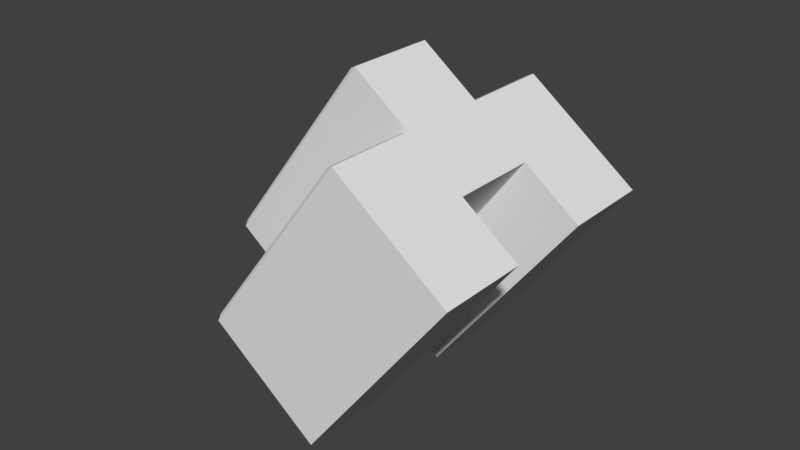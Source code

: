 # Source: datacenter.blend  (saved by Blender 2.78.0; exported with 4.5.12 LTS)
import bpy
from mathutils import Matrix  # noqa: F401  (used for matrix-valued properties, if any)

bpy.ops.wm.read_factory_settings(use_empty=True)
scene = bpy.context.scene
scene.name = 'Scene'

# ---- collections
col_collection_1 = bpy.data.collections.new('Collection 1'); scene.collection.children.link(col_collection_1)

# ---- materials (node trees are filled in below, after node groups)
mat_material = bpy.data.materials.new('Material')
mat_material.alpha_threshold = 0.0
mat_material.use_transparent_shadow = False
mat_material.roughness = 0.5
mat_material.line_color = (0.0, 0.0, 0.0, 1.0)

# ---- material node trees

# ---- world
world_world = bpy.data.worlds.new('World'); scene.world = world_world
world_world.color = (0.05088, 0.05088, 0.05088)
world_world.use_sun_shadow = False
world_world.sun_shadow_jitter_overblur = 0.0
world_world.cycles.sampling_method = 'MANUAL'

# ---- meshes
me_cube_001 = bpy.data.meshes.new('Cube.001')
me_cube_001.from_pydata([(-0.9954, -0.9436, -0.1351), (-0.9954, 1.056, -0.1351), (-0.4476, 1.056, -1.239), (-0.4476, -0.9436, -1.239), (2.355, -0.9436, 0.4127), (2.355, 1.056, 0.4127), (2.903, 1.056, -0.6917), (2.903, -0.9436, -0.6917), (-0.9238, -0.8938, -0.09768), (2.26, -0.8938, 0.4228), (2.26, 1.007, 0.4228), (-0.9238, 1.007, -0.09768), (-0.9954, -0.9436, -0.1351), (-0.9954, -0.9436, -0.1351), (-0.9954, -0.9436, -0.1351), (-0.9954, 1.056, -0.1351), (-0.9954, 1.056, -0.1351), (-0.9954, 1.056, -0.1351), (-0.4476, -0.9436, -1.239), (-0.4476, -0.9436, -1.239), (2.355, -0.9436, 0.4127), (2.355, -0.9436, 0.4127), (2.355, -0.9436, 0.4127), (-0.4476, 1.056, -1.239), (-0.4476, 1.056, -1.239), (2.355, 1.056, 0.4127), (2.355, 1.056, 0.4127), (2.355, 1.056, 0.4127), (2.903, 1.056, -0.6917), (2.903, 1.056, -0.6917), (2.903, -0.9436, -0.6917), (2.903, -0.9436, -0.6917), (2.26, -0.8938, 0.4228), (2.26, -0.8938, 0.4228), (-0.9238, -0.8938, -0.09768), (-0.9238, -0.8938, -0.09768), (2.26, 1.007, 0.4228), (2.26, 1.007, 0.4228), (-0.9238, 1.007, -0.09768), (-0.9238, 1.007, -0.09768), (-0.9954, 2.981, -0.1351), (-0.9954, 4.981, -0.1351), (-0.4476, 4.981, -1.239), (-0.4476, 2.981, -1.239), (2.355, 2.981, 0.4127), (2.355, 4.981, 0.4127), (2.903, 4.981, -0.6917), (2.903, 2.981, -0.6917), (-0.9238, 3.031, -0.09768), (2.26, 3.031, 0.4228), (2.26, 4.932, 0.4228), (-0.9238, 4.932, -0.09768), (-0.9954, 2.981, -0.1351), (-0.9954, 2.981, -0.1351), (-0.9954, 2.981, -0.1351), (-0.9954, 4.981, -0.1351), (-0.9954, 4.981, -0.1351), (-0.9954, 4.981, -0.1351), (-0.4476, 2.981, -1.239), (-0.4476, 2.981, -1.239), (2.355, 2.981, 0.4127), (2.355, 2.981, 0.4127), (2.355, 2.981, 0.4127), (-0.4476, 4.981, -1.239), (-0.4476, 4.981, -1.239), (2.355, 4.981, 0.4127), (2.355, 4.981, 0.4127), (2.355, 4.981, 0.4127), (2.903, 4.981, -0.6917), (2.903, 4.981, -0.6917), (2.903, 2.981, -0.6917), (2.903, 2.981, -0.6917), (2.26, 3.031, 0.4228), (2.26, 3.031, 0.4228), (-0.9238, 3.031, -0.09768), (-0.9238, 3.031, -0.09768), (2.26, 4.932, 0.4228), (2.26, 4.932, 0.4228), (-0.9238, 4.932, -0.09768), (-0.9238, 4.932, -0.09768), (-1.271, 1.023, 0.421), (-1.271, 3.023, 0.421), (-0.7235, 3.023, -0.6833), (-0.7235, 1.023, -0.6833), (2.079, 1.023, 0.9688), (2.079, 3.023, 0.9688), (2.627, 3.023, -0.1355), (2.627, 1.023, -0.1355), (-1.2, 1.073, 0.4585), (1.984, 1.073, 0.979), (1.984, 2.973, 0.979), (-1.2, 2.973, 0.4585), (-1.271, 1.023, 0.421), (-1.271, 1.023, 0.421), (-1.271, 1.023, 0.421), (-1.271, 3.023, 0.421), (-1.271, 3.023, 0.421), (-1.271, 3.023, 0.421), (-0.7235, 1.023, -0.6833), (-0.7235, 1.023, -0.6833), (2.079, 1.023, 0.9688), (2.079, 1.023, 0.9688), (2.079, 1.023, 0.9688), (-0.7235, 3.023, -0.6833), (-0.7235, 3.023, -0.6833), (2.079, 3.023, 0.9688), (2.079, 3.023, 0.9688), (2.079, 3.023, 0.9688), (2.627, 3.023, -0.1355), (2.627, 3.023, -0.1355), (2.627, 1.023, -0.1355), (2.627, 1.023, -0.1355), (1.984, 1.073, 0.979), (1.984, 1.073, 0.979), (-1.2, 1.073, 0.4585), (-1.2, 1.073, 0.4585), (1.984, 2.973, 0.979), (1.984, 2.973, 0.979), (-1.2, 2.973, 0.4585), (-1.2, 2.973, 0.4585)], [], [(12, 15, 23, 18), (21, 31, 29, 26), (16, 25, 28, 24), (2, 6, 30, 19), (20, 13, 3, 7), (34, 32, 36, 38), (22, 33, 35, 14), (27, 37, 9, 4), (17, 39, 10, 5), (0, 8, 11, 1), (52, 55, 63, 58), (61, 71, 69, 66), (56, 65, 68, 64), (42, 46, 70, 59), (60, 53, 43, 47), (74, 72, 76, 78), (62, 73, 75, 54), (67, 77, 49, 44), (57, 79, 50, 45), (40, 48, 51, 41), (92, 95, 103, 98), (101, 111, 109, 106), (96, 105, 108, 104), (82, 86, 110, 99), (100, 93, 83, 87), (114, 112, 116, 118), (102, 113, 115, 94), (107, 117, 89, 84), (97, 119, 90, 85), (80, 88, 91, 81)])
_uv = me_cube_001.uv_layers.new(name='UVMap')
_uv.uv.foreach_set('vector', [0.3333, 0.3477, 0.6667, 0.3477, 0.6667, 0.681, 0.3333, 0.681, 0.3333, 0.4758, 0.3333, 0.8091, 3.974e-08, 0.8091, 0.0, 0.4758, 0.3333, 0.007177, 0.6667, 0.007177, 0.6667, 0.3405, 0.3333, 0.3405, 1.0, 0.3333, 0.6667, 0.3333, 0.6667, 9.189e-08, 1.0, 0.0, 1.987e-08, 0.2505, 0.3333, 0.2505, 0.3333, 0.4686, 0.0, 0.4686, 0.325, 0.2395, 0.008294, 0.2395, 0.008294, 0.0, 0.325, 7.947e-08, 1.987e-08, 0.2505, 0.008294, 0.2395, 0.325, 0.2395, 0.3333, 0.2505, 0.0, 0.4758, 0.008294, 0.4686, 0.325, 0.4686, 0.3333, 0.4758, 0.3333, 0.007177, 0.3416, 3.974e-08, 0.6584, 0.0, 0.6667, 0.007177, 0.3333, 0.3477, 0.3416, 0.3405, 0.6584, 0.3405, 0.6667, 0.3477, 0.3333, 0.3477, 0.6667, 0.3477, 0.6667, 0.681, 0.3333, 0.681, 0.3333, 0.4758, 0.3333, 0.8091, 3.974e-08, 0.8091, 0.0, 0.4758, 0.3333, 0.007177, 0.6667, 0.007177, 0.6667, 0.3405, 0.3333, 0.3405, 1.0, 0.3333, 0.6667, 0.3333, 0.6667, 9.189e-08, 1.0, 0.0, 1.987e-08, 0.2505, 0.3333, 0.2505, 0.3333, 0.4686, 0.0, 0.4686, 0.325, 0.2395, 0.008294, 0.2395, 0.008294, 0.0, 0.325, 7.947e-08, 1.987e-08, 0.2505, 0.008294, 0.2395, 0.325, 0.2395, 0.3333, 0.2505, 0.0, 0.4758, 0.008294, 0.4686, 0.325, 0.4686, 0.3333, 0.4758, 0.3333, 0.007177, 0.3416, 3.974e-08, 0.6584, 0.0, 0.6667, 0.007177, 0.3333, 0.3477, 0.3416, 0.3405, 0.6584, 0.3405, 0.6667, 0.3477, 0.3333, 0.3477, 0.6667, 0.3477, 0.6667, 0.681, 0.3333, 0.681, 0.3333, 0.4758, 0.3333, 0.8091, 3.974e-08, 0.8091, 0.0, 0.4758, 0.3333, 0.007177, 0.6667, 0.007177, 0.6667, 0.3405, 0.3333, 0.3405, 1.0, 0.3333, 0.6667, 0.3333, 0.6667, 9.189e-08, 1.0, 0.0, 1.987e-08, 0.2505, 0.3333, 0.2505, 0.3333, 0.4686, 0.0, 0.4686, 0.325, 0.2395, 0.008294, 0.2395, 0.008294, 0.0, 0.325, 7.947e-08, 1.987e-08, 0.2505, 0.008294, 0.2395, 0.325, 0.2395, 0.3333, 0.2505, 0.0, 0.4758, 0.008294, 0.4686, 0.325, 0.4686, 0.3333, 0.4758, 0.3333, 0.007177, 0.3416, 3.974e-08, 0.6584, 0.0, 0.6667, 0.007177, 0.3333, 0.3477, 0.3416, 0.3405, 0.6584, 0.3405, 0.6667, 0.3477])
me_cube_001.materials.append(mat_material)
me_cube_001.use_remesh_preserve_volume = False
me_cube_001.use_remesh_preserve_attributes = False
me_cube_001.use_mirror_vertex_groups = False
me_cube_001.update()

# ---- objects
ob_cube_001 = bpy.data.objects.new('Cube.001', me_cube_001)

# ---- transforms, parenting, visibility, modifiers, constraints
ob_cube_001.location = (-1.952, -2.485, 0.0)
ob_cube_001.rotation_euler = (0.0, -0.6467, 0.0)
ob_cube_001.scale = (1.938, 1.269, 3.375)
ob_cube_001.lock_rotations_4d = False
ob_cube_001.empty_display_type = 'ARROWS'
ob_cube_001.lineart.crease_threshold = 0.0

# ---- collection membership
col_collection_1.objects.link(ob_cube_001)

# ---- scene / render settings (as saved in the file)
scene.frame_start = 1; scene.frame_end = 250; scene.frame_set(1)
scene.render.engine = 'BLENDER_EEVEE_NEXT'
scene.render.resolution_percentage = 50
scene.render.dither_intensity = 0.0
scene.cycles.use_denoising = False
scene.cycles.samples = 128
scene.cycles.sampling_pattern = 'TABULATED_SOBOL'
scene.cycles.light_sampling_threshold = 0.0
scene.cycles.use_adaptive_sampling = False
scene.cycles.use_light_tree = False
scene.cycles.blur_glossy = 0.0
scene.cycles.sample_clamp_indirect = 0.0
scene.view_settings.view_transform = 'Standard'
bpy.context.view_layer.update()

# ---- added for rendering (the .blend has no active camera and no usable light): camera, sun
cam_auto = bpy.data.cameras.new('AutoCamera')
cam_auto.lens = 50.0
cam_auto.sensor_width = 36.0
cam_auto.clip_end = 1000.0
ob_auto_camera = bpy.data.objects.new('AutoCamera', cam_auto)
scene.collection.objects.link(ob_auto_camera)
ob_auto_camera.location = (15.4528, -18.9769, 13.3041)
ob_auto_camera.rotation_euler = (1.09748, -7.21219e-08, 0.694738)
scene.camera = ob_auto_camera
light_auto_sun = bpy.data.lights.new('AutoSun', 'SUN')
light_auto_sun.energy = 3.0
light_auto_sun.angle = 0.0523599
ob_auto_sun = bpy.data.objects.new('AutoSun', light_auto_sun)
scene.collection.objects.link(ob_auto_sun)
ob_auto_sun.rotation_euler = (0.872665, 0.174533, 0.523599)
bpy.context.view_layer.update()

